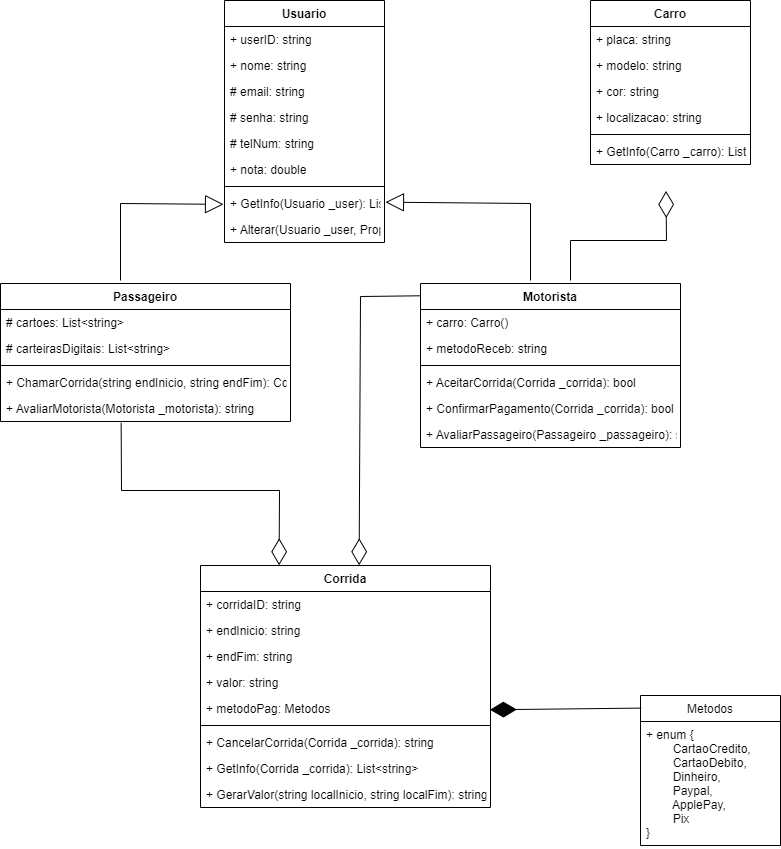

The diagram above was exported from draw.io. Its source (the exported page's mxGraphModel, read from the mxfile embedded in the PNG):
<mxGraphModel dx="1021" dy="574" grid="1" gridSize="10" guides="1" tooltips="1" connect="1" arrows="1" fold="1" page="1" pageScale="1" pageWidth="827" pageHeight="1169" math="0" shadow="0">
  <root>
    <mxCell id="0" />
    <mxCell id="1" parent="0" />
    <mxCell id="jZ3htU_ewU2poK_HtRg4-25" value="Usuario" style="swimlane;fontStyle=1;align=center;verticalAlign=top;childLayout=stackLayout;horizontal=1;startSize=26;horizontalStack=0;resizeParent=1;resizeParentMax=0;resizeLast=0;collapsible=1;marginBottom=0;" parent="1" vertex="1">
      <mxGeometry x="254" y="20" width="160" height="242" as="geometry">
        <mxRectangle x="340" y="230" width="90" height="30" as="alternateBounds" />
      </mxGeometry>
    </mxCell>
    <mxCell id="mIx4VwcOK-odcajSTn9S-41" value="+ userID: string" style="text;strokeColor=none;fillColor=none;align=left;verticalAlign=top;spacingLeft=4;spacingRight=4;overflow=hidden;rotatable=0;points=[[0,0.5],[1,0.5]];portConstraint=eastwest;" vertex="1" parent="jZ3htU_ewU2poK_HtRg4-25">
      <mxGeometry y="26" width="160" height="26" as="geometry" />
    </mxCell>
    <mxCell id="jZ3htU_ewU2poK_HtRg4-26" value="+ nome: string" style="text;strokeColor=none;fillColor=none;align=left;verticalAlign=top;spacingLeft=4;spacingRight=4;overflow=hidden;rotatable=0;points=[[0,0.5],[1,0.5]];portConstraint=eastwest;" parent="jZ3htU_ewU2poK_HtRg4-25" vertex="1">
      <mxGeometry y="52" width="160" height="26" as="geometry" />
    </mxCell>
    <mxCell id="jZ3htU_ewU2poK_HtRg4-29" value="# email: string" style="text;strokeColor=none;fillColor=none;align=left;verticalAlign=top;spacingLeft=4;spacingRight=4;overflow=hidden;rotatable=0;points=[[0,0.5],[1,0.5]];portConstraint=eastwest;" parent="jZ3htU_ewU2poK_HtRg4-25" vertex="1">
      <mxGeometry y="78" width="160" height="26" as="geometry" />
    </mxCell>
    <mxCell id="jZ3htU_ewU2poK_HtRg4-30" value="# senha: string" style="text;strokeColor=none;fillColor=none;align=left;verticalAlign=top;spacingLeft=4;spacingRight=4;overflow=hidden;rotatable=0;points=[[0,0.5],[1,0.5]];portConstraint=eastwest;" parent="jZ3htU_ewU2poK_HtRg4-25" vertex="1">
      <mxGeometry y="104" width="160" height="26" as="geometry" />
    </mxCell>
    <mxCell id="mIx4VwcOK-odcajSTn9S-12" value="# telNum: string" style="text;strokeColor=none;fillColor=none;align=left;verticalAlign=top;spacingLeft=4;spacingRight=4;overflow=hidden;rotatable=0;points=[[0,0.5],[1,0.5]];portConstraint=eastwest;" vertex="1" parent="jZ3htU_ewU2poK_HtRg4-25">
      <mxGeometry y="130" width="160" height="26" as="geometry" />
    </mxCell>
    <mxCell id="mIx4VwcOK-odcajSTn9S-38" value="+ nota: double" style="text;strokeColor=none;fillColor=none;align=left;verticalAlign=top;spacingLeft=4;spacingRight=4;overflow=hidden;rotatable=0;points=[[0,0.5],[1,0.5]];portConstraint=eastwest;" vertex="1" parent="jZ3htU_ewU2poK_HtRg4-25">
      <mxGeometry y="156" width="160" height="26" as="geometry" />
    </mxCell>
    <mxCell id="jZ3htU_ewU2poK_HtRg4-27" value="" style="line;strokeWidth=1;fillColor=none;align=left;verticalAlign=middle;spacingTop=-1;spacingLeft=3;spacingRight=3;rotatable=0;labelPosition=right;points=[];portConstraint=eastwest;" parent="jZ3htU_ewU2poK_HtRg4-25" vertex="1">
      <mxGeometry y="182" width="160" height="8" as="geometry" />
    </mxCell>
    <mxCell id="mIx4VwcOK-odcajSTn9S-58" value="+ GetInfo(Usuario _user): List&lt;string&gt;" style="text;strokeColor=none;fillColor=none;align=left;verticalAlign=top;spacingLeft=4;spacingRight=4;overflow=hidden;rotatable=0;points=[[0,0.5],[1,0.5]];portConstraint=eastwest;" vertex="1" parent="jZ3htU_ewU2poK_HtRg4-25">
      <mxGeometry y="190" width="160" height="26" as="geometry" />
    </mxCell>
    <mxCell id="jZ3htU_ewU2poK_HtRg4-31" value="+ Alterar(Usuario _user, Properties _prop, string _newInfo): bool" style="text;strokeColor=none;fillColor=none;align=left;verticalAlign=top;spacingLeft=4;spacingRight=4;overflow=hidden;rotatable=0;points=[[0,0.5],[1,0.5]];portConstraint=eastwest;" parent="jZ3htU_ewU2poK_HtRg4-25" vertex="1">
      <mxGeometry y="216" width="160" height="26" as="geometry" />
    </mxCell>
    <mxCell id="mIx4VwcOK-odcajSTn9S-2" value="Passageiro" style="swimlane;fontStyle=1;align=center;verticalAlign=top;childLayout=stackLayout;horizontal=1;startSize=26;horizontalStack=0;resizeParent=1;resizeParentMax=0;resizeLast=0;collapsible=1;marginBottom=0;" vertex="1" parent="1">
      <mxGeometry x="30" y="303" width="290" height="138" as="geometry" />
    </mxCell>
    <mxCell id="mIx4VwcOK-odcajSTn9S-56" value="# cartoes: List&lt;string&gt;" style="text;strokeColor=none;fillColor=none;align=left;verticalAlign=top;spacingLeft=4;spacingRight=4;overflow=hidden;rotatable=0;points=[[0,0.5],[1,0.5]];portConstraint=eastwest;" vertex="1" parent="mIx4VwcOK-odcajSTn9S-2">
      <mxGeometry y="26" width="290" height="26" as="geometry" />
    </mxCell>
    <mxCell id="mIx4VwcOK-odcajSTn9S-57" value="# carteirasDigitais: List&lt;string&gt;" style="text;strokeColor=none;fillColor=none;align=left;verticalAlign=top;spacingLeft=4;spacingRight=4;overflow=hidden;rotatable=0;points=[[0,0.5],[1,0.5]];portConstraint=eastwest;" vertex="1" parent="mIx4VwcOK-odcajSTn9S-2">
      <mxGeometry y="52" width="290" height="26" as="geometry" />
    </mxCell>
    <mxCell id="mIx4VwcOK-odcajSTn9S-4" value="" style="line;strokeWidth=1;fillColor=none;align=left;verticalAlign=middle;spacingTop=-1;spacingLeft=3;spacingRight=3;rotatable=0;labelPosition=right;points=[];portConstraint=eastwest;" vertex="1" parent="mIx4VwcOK-odcajSTn9S-2">
      <mxGeometry y="78" width="290" height="8" as="geometry" />
    </mxCell>
    <mxCell id="mIx4VwcOK-odcajSTn9S-5" value="+ ChamarCorrida(string endInicio, string endFim): Corrida nova_corrida" style="text;strokeColor=none;fillColor=none;align=left;verticalAlign=top;spacingLeft=4;spacingRight=4;overflow=hidden;rotatable=0;points=[[0,0.5],[1,0.5]];portConstraint=eastwest;" vertex="1" parent="mIx4VwcOK-odcajSTn9S-2">
      <mxGeometry y="86" width="290" height="26" as="geometry" />
    </mxCell>
    <mxCell id="mIx4VwcOK-odcajSTn9S-46" value="+ AvaliarMotorista(Motorista _motorista): string" style="text;strokeColor=none;fillColor=none;align=left;verticalAlign=top;spacingLeft=4;spacingRight=4;overflow=hidden;rotatable=0;points=[[0,0.5],[1,0.5]];portConstraint=eastwest;" vertex="1" parent="mIx4VwcOK-odcajSTn9S-2">
      <mxGeometry y="112" width="290" height="26" as="geometry" />
    </mxCell>
    <mxCell id="mIx4VwcOK-odcajSTn9S-6" value="Motorista" style="swimlane;fontStyle=1;align=center;verticalAlign=top;childLayout=stackLayout;horizontal=1;startSize=26;horizontalStack=0;resizeParent=1;resizeParentMax=0;resizeLast=0;collapsible=1;marginBottom=0;" vertex="1" parent="1">
      <mxGeometry x="450" y="303" width="260" height="164" as="geometry" />
    </mxCell>
    <mxCell id="mIx4VwcOK-odcajSTn9S-7" value="+ carro: Carro()" style="text;strokeColor=none;fillColor=none;align=left;verticalAlign=top;spacingLeft=4;spacingRight=4;overflow=hidden;rotatable=0;points=[[0,0.5],[1,0.5]];portConstraint=eastwest;" vertex="1" parent="mIx4VwcOK-odcajSTn9S-6">
      <mxGeometry y="26" width="260" height="26" as="geometry" />
    </mxCell>
    <mxCell id="mIx4VwcOK-odcajSTn9S-37" value="+ metodoReceb: string" style="text;strokeColor=none;fillColor=none;align=left;verticalAlign=top;spacingLeft=4;spacingRight=4;overflow=hidden;rotatable=0;points=[[0,0.5],[1,0.5]];portConstraint=eastwest;" vertex="1" parent="mIx4VwcOK-odcajSTn9S-6">
      <mxGeometry y="52" width="260" height="26" as="geometry" />
    </mxCell>
    <mxCell id="mIx4VwcOK-odcajSTn9S-8" value="" style="line;strokeWidth=1;fillColor=none;align=left;verticalAlign=middle;spacingTop=-1;spacingLeft=3;spacingRight=3;rotatable=0;labelPosition=right;points=[];portConstraint=eastwest;" vertex="1" parent="mIx4VwcOK-odcajSTn9S-6">
      <mxGeometry y="78" width="260" height="8" as="geometry" />
    </mxCell>
    <mxCell id="mIx4VwcOK-odcajSTn9S-9" value="+ AceitarCorrida(Corrida _corrida): bool" style="text;strokeColor=none;fillColor=none;align=left;verticalAlign=top;spacingLeft=4;spacingRight=4;overflow=hidden;rotatable=0;points=[[0,0.5],[1,0.5]];portConstraint=eastwest;" vertex="1" parent="mIx4VwcOK-odcajSTn9S-6">
      <mxGeometry y="86" width="260" height="26" as="geometry" />
    </mxCell>
    <mxCell id="mIx4VwcOK-odcajSTn9S-36" value="+ ConfirmarPagamento(Corrida _corrida): bool" style="text;strokeColor=none;fillColor=none;align=left;verticalAlign=top;spacingLeft=4;spacingRight=4;overflow=hidden;rotatable=0;points=[[0,0.5],[1,0.5]];portConstraint=eastwest;" vertex="1" parent="mIx4VwcOK-odcajSTn9S-6">
      <mxGeometry y="112" width="260" height="26" as="geometry" />
    </mxCell>
    <mxCell id="mIx4VwcOK-odcajSTn9S-49" value="+ AvaliarPassageiro(Passageiro _passageiro): string" style="text;strokeColor=none;fillColor=none;align=left;verticalAlign=top;spacingLeft=4;spacingRight=4;overflow=hidden;rotatable=0;points=[[0,0.5],[1,0.5]];portConstraint=eastwest;" vertex="1" parent="mIx4VwcOK-odcajSTn9S-6">
      <mxGeometry y="138" width="260" height="26" as="geometry" />
    </mxCell>
    <mxCell id="mIx4VwcOK-odcajSTn9S-10" value="" style="endArrow=block;endSize=16;endFill=0;html=1;rounded=0;entryX=-0.006;entryY=0.532;entryDx=0;entryDy=0;entryPerimeter=0;" edge="1" parent="1">
      <mxGeometry width="160" relative="1" as="geometry">
        <mxPoint x="150" y="300" as="sourcePoint" />
        <mxPoint x="253.03999999999996" y="223.832" as="targetPoint" />
        <Array as="points">
          <mxPoint x="150" y="223" />
        </Array>
      </mxGeometry>
    </mxCell>
    <mxCell id="mIx4VwcOK-odcajSTn9S-11" value="" style="endArrow=block;endSize=16;endFill=0;html=1;rounded=0;entryX=1.006;entryY=0.449;entryDx=0;entryDy=0;entryPerimeter=0;" edge="1" parent="1">
      <mxGeometry width="160" relative="1" as="geometry">
        <mxPoint x="560" y="300" as="sourcePoint" />
        <mxPoint x="414.96000000000004" y="221.67399999999998" as="targetPoint" />
        <Array as="points">
          <mxPoint x="560" y="223" />
        </Array>
      </mxGeometry>
    </mxCell>
    <mxCell id="mIx4VwcOK-odcajSTn9S-13" value="Carro" style="swimlane;fontStyle=1;align=center;verticalAlign=top;childLayout=stackLayout;horizontal=1;startSize=26;horizontalStack=0;resizeParent=1;resizeParentMax=0;resizeLast=0;collapsible=1;marginBottom=0;" vertex="1" parent="1">
      <mxGeometry x="620" y="20" width="160" height="164" as="geometry" />
    </mxCell>
    <mxCell id="mIx4VwcOK-odcajSTn9S-14" value="+ placa: string" style="text;strokeColor=none;fillColor=none;align=left;verticalAlign=top;spacingLeft=4;spacingRight=4;overflow=hidden;rotatable=0;points=[[0,0.5],[1,0.5]];portConstraint=eastwest;" vertex="1" parent="mIx4VwcOK-odcajSTn9S-13">
      <mxGeometry y="26" width="160" height="26" as="geometry" />
    </mxCell>
    <mxCell id="mIx4VwcOK-odcajSTn9S-18" value="+ modelo: string" style="text;strokeColor=none;fillColor=none;align=left;verticalAlign=top;spacingLeft=4;spacingRight=4;overflow=hidden;rotatable=0;points=[[0,0.5],[1,0.5]];portConstraint=eastwest;" vertex="1" parent="mIx4VwcOK-odcajSTn9S-13">
      <mxGeometry y="52" width="160" height="26" as="geometry" />
    </mxCell>
    <mxCell id="mIx4VwcOK-odcajSTn9S-19" value="+ cor: string" style="text;strokeColor=none;fillColor=none;align=left;verticalAlign=top;spacingLeft=4;spacingRight=4;overflow=hidden;rotatable=0;points=[[0,0.5],[1,0.5]];portConstraint=eastwest;" vertex="1" parent="mIx4VwcOK-odcajSTn9S-13">
      <mxGeometry y="78" width="160" height="26" as="geometry" />
    </mxCell>
    <mxCell id="mIx4VwcOK-odcajSTn9S-23" value="+ localizacao: string" style="text;strokeColor=none;fillColor=none;align=left;verticalAlign=top;spacingLeft=4;spacingRight=4;overflow=hidden;rotatable=0;points=[[0,0.5],[1,0.5]];portConstraint=eastwest;" vertex="1" parent="mIx4VwcOK-odcajSTn9S-13">
      <mxGeometry y="104" width="160" height="26" as="geometry" />
    </mxCell>
    <mxCell id="mIx4VwcOK-odcajSTn9S-15" value="" style="line;strokeWidth=1;fillColor=none;align=left;verticalAlign=middle;spacingTop=-1;spacingLeft=3;spacingRight=3;rotatable=0;labelPosition=right;points=[];portConstraint=eastwest;" vertex="1" parent="mIx4VwcOK-odcajSTn9S-13">
      <mxGeometry y="130" width="160" height="8" as="geometry" />
    </mxCell>
    <mxCell id="mIx4VwcOK-odcajSTn9S-40" value="+ GetInfo(Carro _carro): List&lt;string&gt;" style="text;strokeColor=none;fillColor=none;align=left;verticalAlign=top;spacingLeft=4;spacingRight=4;overflow=hidden;rotatable=0;points=[[0,0.5],[1,0.5]];portConstraint=eastwest;" vertex="1" parent="mIx4VwcOK-odcajSTn9S-13">
      <mxGeometry y="138" width="160" height="26" as="geometry" />
    </mxCell>
    <mxCell id="mIx4VwcOK-odcajSTn9S-17" value="" style="endArrow=diamondThin;endFill=0;endSize=24;html=1;rounded=0;entryX=0.472;entryY=1.018;entryDx=0;entryDy=0;entryPerimeter=0;" edge="1" parent="1">
      <mxGeometry width="160" relative="1" as="geometry">
        <mxPoint x="600" y="300" as="sourcePoint" />
        <mxPoint x="695.52" y="210.46799999999996" as="targetPoint" />
        <Array as="points">
          <mxPoint x="600" y="260" />
          <mxPoint x="696" y="260" />
        </Array>
      </mxGeometry>
    </mxCell>
    <mxCell id="mIx4VwcOK-odcajSTn9S-24" value="Corrida" style="swimlane;fontStyle=1;align=center;verticalAlign=top;childLayout=stackLayout;horizontal=1;startSize=26;horizontalStack=0;resizeParent=1;resizeParentMax=0;resizeLast=0;collapsible=1;marginBottom=0;" vertex="1" parent="1">
      <mxGeometry x="230" y="585" width="290" height="242" as="geometry" />
    </mxCell>
    <mxCell id="mIx4VwcOK-odcajSTn9S-42" value="+ corridaID: string" style="text;strokeColor=none;fillColor=none;align=left;verticalAlign=top;spacingLeft=4;spacingRight=4;overflow=hidden;rotatable=0;points=[[0,0.5],[1,0.5]];portConstraint=eastwest;" vertex="1" parent="mIx4VwcOK-odcajSTn9S-24">
      <mxGeometry y="26" width="290" height="26" as="geometry" />
    </mxCell>
    <mxCell id="mIx4VwcOK-odcajSTn9S-25" value="+ endInicio: string" style="text;strokeColor=none;fillColor=none;align=left;verticalAlign=top;spacingLeft=4;spacingRight=4;overflow=hidden;rotatable=0;points=[[0,0.5],[1,0.5]];portConstraint=eastwest;" vertex="1" parent="mIx4VwcOK-odcajSTn9S-24">
      <mxGeometry y="52" width="290" height="26" as="geometry" />
    </mxCell>
    <mxCell id="mIx4VwcOK-odcajSTn9S-28" value="+ endFim: string" style="text;strokeColor=none;fillColor=none;align=left;verticalAlign=top;spacingLeft=4;spacingRight=4;overflow=hidden;rotatable=0;points=[[0,0.5],[1,0.5]];portConstraint=eastwest;" vertex="1" parent="mIx4VwcOK-odcajSTn9S-24">
      <mxGeometry y="78" width="290" height="26" as="geometry" />
    </mxCell>
    <mxCell id="mIx4VwcOK-odcajSTn9S-29" value="+ valor: string" style="text;strokeColor=none;fillColor=none;align=left;verticalAlign=top;spacingLeft=4;spacingRight=4;overflow=hidden;rotatable=0;points=[[0,0.5],[1,0.5]];portConstraint=eastwest;" vertex="1" parent="mIx4VwcOK-odcajSTn9S-24">
      <mxGeometry y="104" width="290" height="26" as="geometry" />
    </mxCell>
    <mxCell id="mIx4VwcOK-odcajSTn9S-30" value="+ metodoPag: Metodos" style="text;strokeColor=none;fillColor=none;align=left;verticalAlign=top;spacingLeft=4;spacingRight=4;overflow=hidden;rotatable=0;points=[[0,0.5],[1,0.5]];portConstraint=eastwest;" vertex="1" parent="mIx4VwcOK-odcajSTn9S-24">
      <mxGeometry y="130" width="290" height="26" as="geometry" />
    </mxCell>
    <mxCell id="mIx4VwcOK-odcajSTn9S-26" value="" style="line;strokeWidth=1;fillColor=none;align=left;verticalAlign=middle;spacingTop=-1;spacingLeft=3;spacingRight=3;rotatable=0;labelPosition=right;points=[];portConstraint=eastwest;" vertex="1" parent="mIx4VwcOK-odcajSTn9S-24">
      <mxGeometry y="156" width="290" height="8" as="geometry" />
    </mxCell>
    <mxCell id="mIx4VwcOK-odcajSTn9S-44" value="+ CancelarCorrida(Corrida _corrida): string" style="text;strokeColor=none;fillColor=none;align=left;verticalAlign=top;spacingLeft=4;spacingRight=4;overflow=hidden;rotatable=0;points=[[0,0.5],[1,0.5]];portConstraint=eastwest;" vertex="1" parent="mIx4VwcOK-odcajSTn9S-24">
      <mxGeometry y="164" width="290" height="26" as="geometry" />
    </mxCell>
    <mxCell id="mIx4VwcOK-odcajSTn9S-39" value="+ GetInfo(Corrida _corrida): List&lt;string&gt;" style="text;strokeColor=none;fillColor=none;align=left;verticalAlign=top;spacingLeft=4;spacingRight=4;overflow=hidden;rotatable=0;points=[[0,0.5],[1,0.5]];portConstraint=eastwest;" vertex="1" parent="mIx4VwcOK-odcajSTn9S-24">
      <mxGeometry y="190" width="290" height="26" as="geometry" />
    </mxCell>
    <mxCell id="mIx4VwcOK-odcajSTn9S-35" value="+ GerarValor(string localInicio, string localFim): string" style="text;strokeColor=none;fillColor=none;align=left;verticalAlign=top;spacingLeft=4;spacingRight=4;overflow=hidden;rotatable=0;points=[[0,0.5],[1,0.5]];portConstraint=eastwest;" vertex="1" parent="mIx4VwcOK-odcajSTn9S-24">
      <mxGeometry y="216" width="290" height="26" as="geometry" />
    </mxCell>
    <mxCell id="mIx4VwcOK-odcajSTn9S-33" value="" style="endArrow=diamondThin;endFill=0;endSize=24;html=1;rounded=0;entryX=0.271;entryY=-0.001;entryDx=0;entryDy=0;entryPerimeter=0;exitX=0.416;exitY=1.052;exitDx=0;exitDy=0;exitPerimeter=0;" edge="1" parent="1" source="mIx4VwcOK-odcajSTn9S-46" target="mIx4VwcOK-odcajSTn9S-24">
      <mxGeometry width="160" relative="1" as="geometry">
        <mxPoint x="150" y="480" as="sourcePoint" />
        <mxPoint x="310" y="580" as="targetPoint" />
        <Array as="points">
          <mxPoint x="151" y="510" />
          <mxPoint x="309" y="510" />
        </Array>
      </mxGeometry>
    </mxCell>
    <mxCell id="mIx4VwcOK-odcajSTn9S-34" value="" style="endArrow=diamondThin;endFill=0;endSize=24;html=1;rounded=0;exitX=-0.003;exitY=0.075;exitDx=0;exitDy=0;exitPerimeter=0;entryX=0.547;entryY=-0.001;entryDx=0;entryDy=0;entryPerimeter=0;" edge="1" parent="1" source="mIx4VwcOK-odcajSTn9S-6" target="mIx4VwcOK-odcajSTn9S-24">
      <mxGeometry width="160" relative="1" as="geometry">
        <mxPoint x="440" y="340" as="sourcePoint" />
        <mxPoint x="390" y="580" as="targetPoint" />
        <Array as="points">
          <mxPoint x="390" y="316" />
        </Array>
      </mxGeometry>
    </mxCell>
    <mxCell id="mIx4VwcOK-odcajSTn9S-51" value="Metodos" style="swimlane;fontStyle=0;childLayout=stackLayout;horizontal=1;startSize=26;fillColor=none;horizontalStack=0;resizeParent=1;resizeParentMax=0;resizeLast=0;collapsible=1;marginBottom=0;" vertex="1" parent="1">
      <mxGeometry x="670" y="715" width="140" height="150" as="geometry" />
    </mxCell>
    <mxCell id="mIx4VwcOK-odcajSTn9S-52" value="+ enum {&#10;        CartaoCredito,&#10;        CartaoDebito,&#10;        Dinheiro,&#10;        Paypal,&#10;        ApplePay,&#10;        Pix&#10;}&#10;        " style="text;strokeColor=none;fillColor=none;align=left;verticalAlign=top;spacingLeft=4;spacingRight=4;overflow=hidden;rotatable=0;points=[[0,0.5],[1,0.5]];portConstraint=eastwest;" vertex="1" parent="mIx4VwcOK-odcajSTn9S-51">
      <mxGeometry y="26" width="140" height="124" as="geometry" />
    </mxCell>
    <mxCell id="mIx4VwcOK-odcajSTn9S-55" value="" style="endArrow=diamondThin;endFill=1;endSize=24;html=1;rounded=0;exitX=0.005;exitY=0.084;exitDx=0;exitDy=0;exitPerimeter=0;entryX=0.998;entryY=0.549;entryDx=0;entryDy=0;entryPerimeter=0;" edge="1" parent="1" source="mIx4VwcOK-odcajSTn9S-51" target="mIx4VwcOK-odcajSTn9S-30">
      <mxGeometry width="160" relative="1" as="geometry">
        <mxPoint x="440" y="590" as="sourcePoint" />
        <mxPoint x="590" y="740" as="targetPoint" />
      </mxGeometry>
    </mxCell>
  </root>
</mxGraphModel>